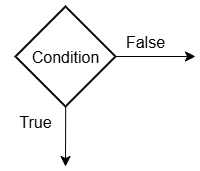

The diagram above was exported from draw.io. Its source (the exported page's mxGraphModel, read from the mxfile embedded in the PNG):
<mxGraphModel dx="658" dy="747" grid="1" gridSize="10" guides="1" tooltips="1" connect="1" arrows="1" fold="1" page="1" pageScale="1" pageWidth="850" pageHeight="1100" math="0" shadow="0">
  <root>
    <mxCell id="0" />
    <mxCell id="1" parent="0" />
    <mxCell id="8WhF8PLI3dfY8UiJzmnN-15" value="" style="strokeWidth=2;html=1;shape=mxgraph.flowchart.decision;whiteSpace=wrap;" vertex="1" parent="1">
      <mxGeometry x="240" y="320" width="100" height="100" as="geometry" />
    </mxCell>
    <mxCell id="8WhF8PLI3dfY8UiJzmnN-16" value="Condition" style="text;strokeColor=none;fillColor=none;html=1;align=center;verticalAlign=middle;whiteSpace=wrap;rounded=0;fontSize=16;" vertex="1" parent="1">
      <mxGeometry x="260" y="355" width="60" height="30" as="geometry" />
    </mxCell>
    <mxCell id="8WhF8PLI3dfY8UiJzmnN-17" value="" style="endArrow=classic;html=1;rounded=0;fontSize=12;startSize=8;endSize=8;curved=1;" edge="1" parent="1">
      <mxGeometry width="50" height="50" relative="1" as="geometry">
        <mxPoint x="340" y="370" as="sourcePoint" />
        <mxPoint x="420" y="370" as="targetPoint" />
      </mxGeometry>
    </mxCell>
    <mxCell id="8WhF8PLI3dfY8UiJzmnN-18" value="" style="endArrow=classic;html=1;rounded=0;fontSize=12;startSize=8;endSize=8;curved=1;exitX=0.502;exitY=1.007;exitDx=0;exitDy=0;exitPerimeter=0;" edge="1" parent="1" source="8WhF8PLI3dfY8UiJzmnN-15">
      <mxGeometry width="50" height="50" relative="1" as="geometry">
        <mxPoint x="310" y="410" as="sourcePoint" />
        <mxPoint x="290" y="480" as="targetPoint" />
      </mxGeometry>
    </mxCell>
    <mxCell id="8WhF8PLI3dfY8UiJzmnN-19" value="True" style="text;strokeColor=none;fillColor=none;html=1;align=center;verticalAlign=middle;whiteSpace=wrap;rounded=0;fontSize=16;" vertex="1" parent="1">
      <mxGeometry x="230" y="420" width="60" height="30" as="geometry" />
    </mxCell>
    <mxCell id="8WhF8PLI3dfY8UiJzmnN-20" value="False" style="text;strokeColor=none;fillColor=none;html=1;align=center;verticalAlign=middle;whiteSpace=wrap;rounded=0;fontSize=16;" vertex="1" parent="1">
      <mxGeometry x="340" y="340" width="60" height="30" as="geometry" />
    </mxCell>
  </root>
</mxGraphModel>